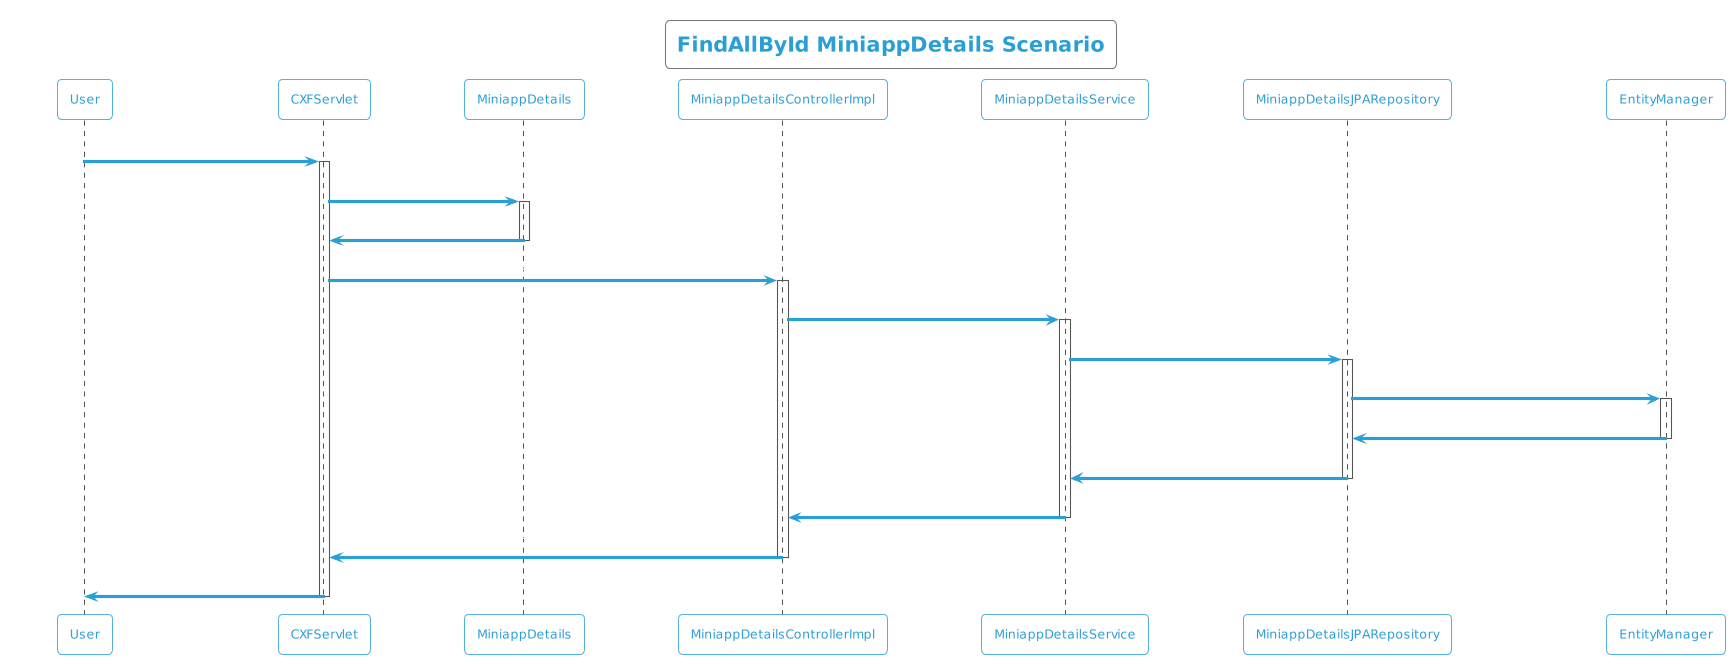

The diagram above was rendered by PlantUML. Its source (embedded in the PNG):
@startuml
!theme cyborg-outline
title FindAllById MiniappDetails Scenario
participant User
User -> CXFServlet: GET, MiniappDetails
activate CXFServlet
CXFServlet -> MiniappDetails: << findAllById >>
activate MiniappDetails
MiniappDetails -> CXFServlet: << instance >>
deactivate MiniappDetails
CXFServlet -> MiniappDetailsControllerImpl: findAllById(:List<MiniappDetails> id)
activate MiniappDetailsControllerImpl
MiniappDetailsControllerImpl -> MiniappDetailsService: findAllById(:List<MiniappDetails> id)
activate MiniappDetailsService
MiniappDetailsService -> MiniappDetailsJPARepository: findAllById(:List<MiniappDetails> id)
activate MiniappDetailsJPARepository
MiniappDetailsJPARepository -> EntityManager: response(:List<MiniappDetails>findAllById)
activate EntityManager
EntityManager -> MiniappDetailsJPARepository: << persisted List MiniappDetails >>
deactivate EntityManager
MiniappDetailsJPARepository -> MiniappDetailsService: << persisted List MiniappDetails >>
deactivate MiniappDetailsJPARepository
MiniappDetailsService -> MiniappDetailsControllerImpl: << persisted List MiniappDetails >>
deactivate MiniappDetailsService
MiniappDetailsControllerImpl -> CXFServlet: << persisted List MiniappDetails >>
deactivate MiniappDetailsControllerImpl
CXFServlet -> User: marshalled MiniappDetails XML
deactivate CXFServlet
@enduml